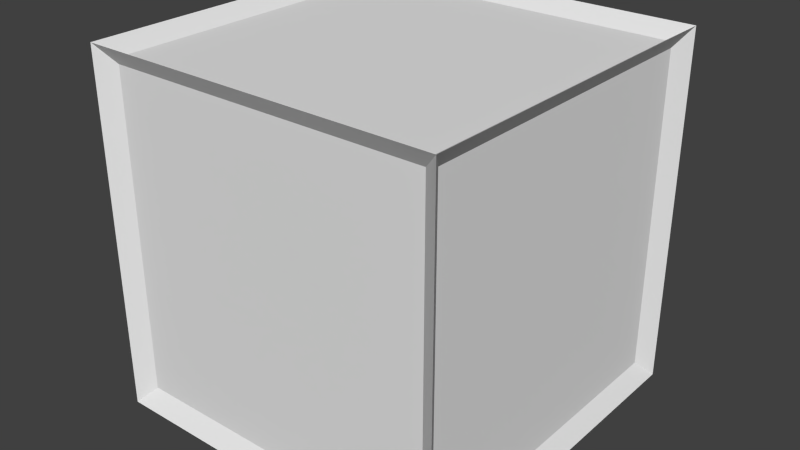 # Source: inside2.blend  (saved by Blender 2.69.0; exported with 4.5.12 LTS)
import bpy
from mathutils import Matrix  # noqa: F401  (used for matrix-valued properties, if any)

bpy.ops.wm.read_factory_settings(use_empty=True)
scene = bpy.context.scene
scene.name = 'Scene'

# ---- collections
col_collection_1 = bpy.data.collections.new('Collection 1'); scene.collection.children.link(col_collection_1)

# ---- world
world_world = bpy.data.worlds.new('World'); scene.world = world_world
world_world.color = (0.05088, 0.05088, 0.05088)
world_world.use_sun_shadow = False
world_world.sun_shadow_jitter_overblur = 0.0
world_world.cycles.sampling_method = 'MANUAL'
world_world.cycles.sample_map_resolution = 256

# ---- meshes
me_cube_002 = bpy.data.meshes.new('Cube.002')
me_cube_002.from_pydata([(-1000.0, -1000.0, -1000.0), (-1000.0, 1000.0, -1000.0), (1000.0, 1000.0, -1000.0), (1000.0, -1000.0, -1000.0), (-1000.0, -1000.0, 1000.0), (-1000.0, 1000.0, 1000.0), (1000.0, 1000.0, 1000.0), (1000.0, -1000.0, 1000.0), (-900.0, -900.0, 932.4), (-900.0, 900.0, 932.4), (900.0, 900.0, 932.4), (900.0, -900.0, 932.4), (-932.4, -900.0, -900.0), (-932.4, -900.0, 900.0), (-932.4, 900.0, 900.0), (-932.4, 900.0, -900.0), (-900.0, -932.4, -900.0), (-900.0, -932.4, 900.0), (900.0, -932.4, 900.0), (900.0, -932.4, -900.0), (932.4, 900.0, 900.0), (932.4, 900.0, -900.0), (932.4, -900.0, 900.0), (932.4, -900.0, -900.0), (-900.0, 932.4, 900.0), (-900.0, 932.4, -900.0), (900.0, 932.4, 900.0), (900.0, 932.4, -900.0), (-900.0, 900.0, -932.4), (-900.0, -900.0, -932.4), (900.0, 900.0, -932.4), (900.0, -900.0, -932.4)], [], [(13, 14, 15, 12), (24, 26, 27, 25), (20, 22, 23, 21), (18, 17, 16, 19), (29, 28, 30, 31), (11, 10, 9, 8), (8, 9, 5, 4), (9, 10, 6, 5), (10, 11, 7, 6), (11, 8, 4, 7), (13, 12, 0, 4), (14, 13, 4, 5), (15, 14, 5, 1), (12, 15, 1, 0), (16, 17, 4, 0), (18, 19, 3, 7), (17, 18, 7, 4), (19, 16, 0, 3), (20, 21, 2, 6), (22, 20, 6, 7), (23, 22, 7, 3), (21, 23, 3, 2), (24, 25, 1, 5), (26, 24, 5, 6), (27, 26, 6, 2), (25, 27, 2, 1), (28, 29, 0, 1), (30, 28, 1, 2), (31, 30, 2, 3), (29, 31, 3, 0)])
me_cube_002.use_remesh_preserve_volume = False
me_cube_002.use_remesh_preserve_attributes = False
me_cube_002.use_mirror_vertex_groups = False
me_cube_002.update()

# ---- objects
ob_cube_001 = bpy.data.objects.new('Cube.001', me_cube_002)

# ---- transforms, parenting, visibility, modifiers, constraints
ob_cube_001.location = (0.0, 0.0, 0.0)
ob_cube_001.scale = (0.074, 0.074, 0.074)
ob_cube_001.lineart.crease_threshold = 0.0

# ---- collection membership
col_collection_1.objects.link(ob_cube_001)

# ---- scene / render settings (as saved in the file)
scene.frame_start = 1; scene.frame_end = 250; scene.frame_set(0)
scene.render.engine = 'CYCLES'
scene.render.image_settings.compression = 90
scene.render.resolution_percentage = 50
scene.render.dither_intensity = 0.0
scene.cycles.use_denoising = False
scene.cycles.samples = 10
scene.cycles.sampling_pattern = 'TABULATED_SOBOL'
scene.cycles.light_sampling_threshold = 0.0
scene.cycles.use_adaptive_sampling = False
scene.cycles.use_light_tree = False
scene.cycles.blur_glossy = 0.0
scene.cycles.volume_bounces = 1
scene.cycles.pixel_filter_type = 'GAUSSIAN'
scene.cycles.sample_clamp_indirect = 0.0
scene.view_settings.view_transform = 'Standard'
scene.unit_settings.scale_length = 0.001
bpy.context.view_layer.update()

# ---- added for rendering (the .blend has no active camera and no usable light): camera, sun
cam_auto = bpy.data.cameras.new('AutoCamera')
cam_auto.lens = 50.0
cam_auto.sensor_width = 36.0
cam_auto.clip_end = 4162.41
ob_auto_camera = bpy.data.objects.new('AutoCamera', cam_auto)
scene.collection.objects.link(ob_auto_camera)
ob_auto_camera.location = (237.175, -284.61, 189.74)
ob_auto_camera.rotation_euler = (1.09748, -7.21219e-08, 0.694738)
scene.camera = ob_auto_camera
light_auto_sun = bpy.data.lights.new('AutoSun', 'SUN')
light_auto_sun.energy = 3.0
light_auto_sun.angle = 0.0523599
ob_auto_sun = bpy.data.objects.new('AutoSun', light_auto_sun)
scene.collection.objects.link(ob_auto_sun)
ob_auto_sun.rotation_euler = (0.872665, 0.174533, 0.523599)
bpy.context.view_layer.update()
